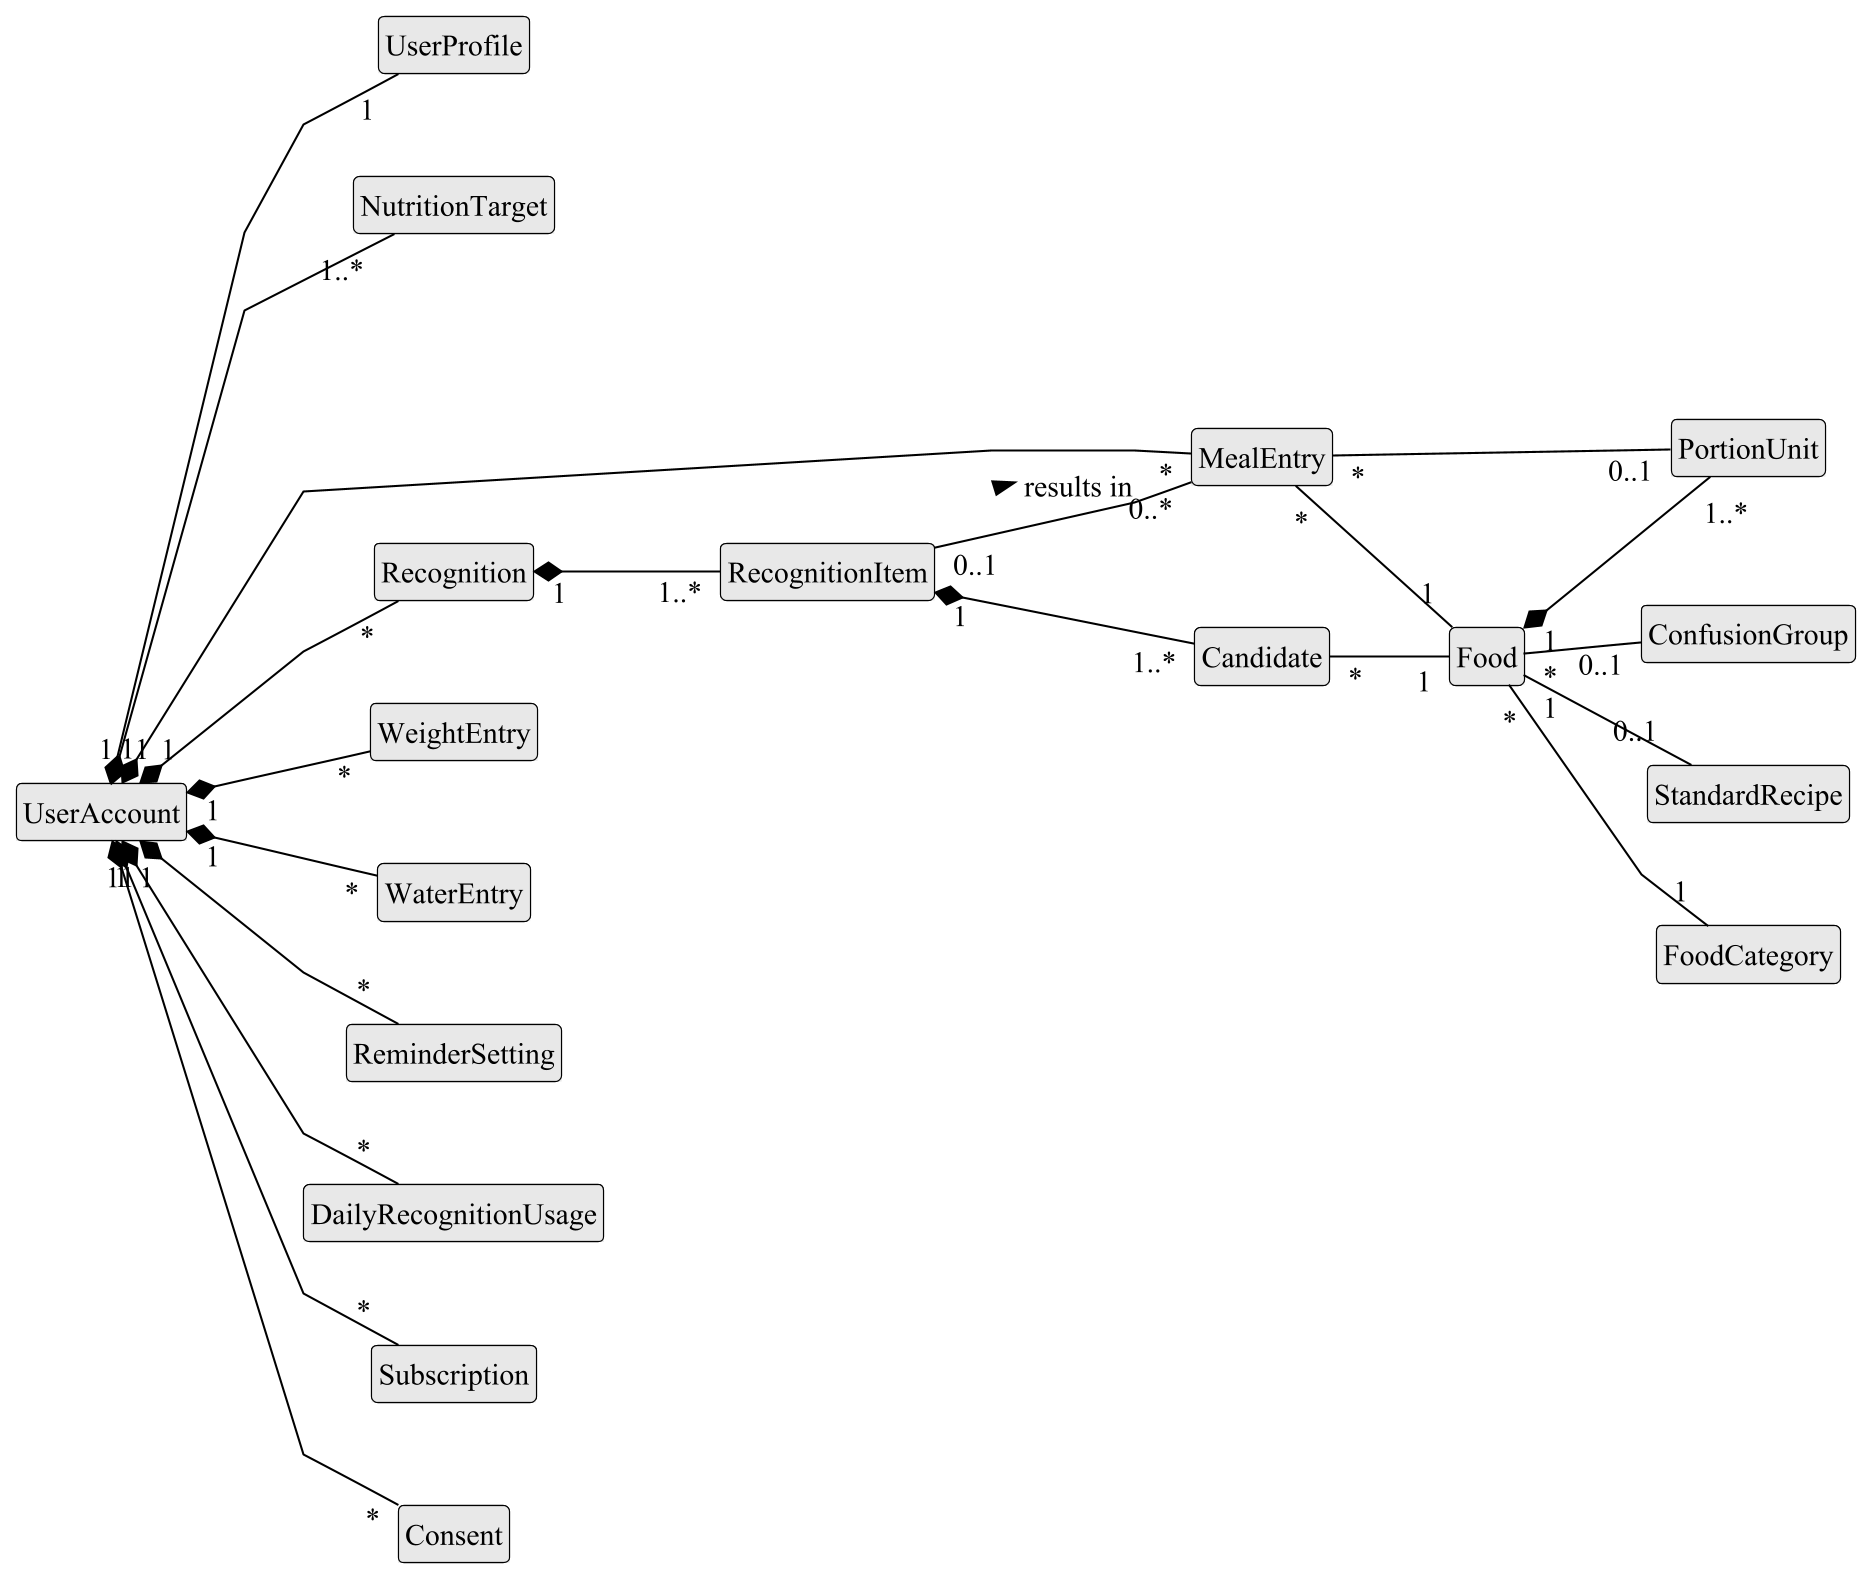

The diagram above was rendered by PlantUML. Its source (embedded in the PNG):
@startuml
!include style.iuml
left to right direction
hide members
skinparam nodesep 45
skinparam ranksep 50

class UserAccount
class UserProfile
class NutritionTarget
class MealEntry
class WeightEntry
class WaterEntry
class ReminderSetting
class Recognition
class RecognitionItem
class Candidate
class DailyRecognitionUsage
class Subscription
class Consent
class Food
class FoodCategory
class PortionUnit
class StandardRecipe
class ConfusionGroup

UserAccount "1" *-- "1" UserProfile
UserAccount "1" *-- "1..*" NutritionTarget
UserAccount "1" *-- "*" MealEntry
UserAccount "1" *-- "*" WeightEntry
UserAccount "1" *-- "*" WaterEntry
UserAccount "1" *-- "*" ReminderSetting
UserAccount "1" *-- "*" Recognition
UserAccount "1" *-- "*" DailyRecognitionUsage
UserAccount "1" *-- "*" Subscription
UserAccount "1" *-- "*" Consent
Recognition "1" *-- "1..*" RecognitionItem
RecognitionItem "1" *-- "1..*" Candidate
RecognitionItem "0..1" -- "0..*" MealEntry : results in >
MealEntry "*" -- "1" Food
MealEntry "*" -- "0..1" PortionUnit
Candidate "*" -- "1" Food
Food "*" -- "1" FoodCategory
Food "1" *-- "1..*" PortionUnit
Food "1" -- "0..1" StandardRecipe
Food "*" -- "0..1" ConfusionGroup
@enduml